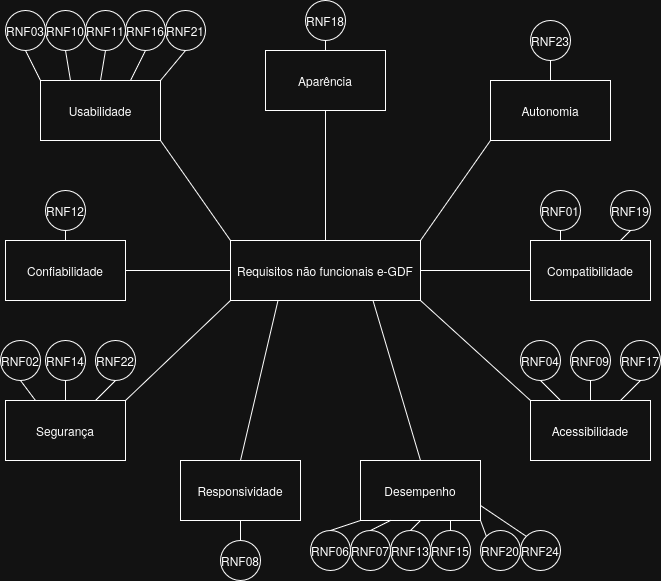

The diagram above was exported from draw.io. Its source (the exported page's mxGraphModel, read from the mxfile embedded in the PNG):
<mxGraphModel dx="1373" dy="798" grid="1" gridSize="10" guides="1" tooltips="1" connect="1" arrows="1" fold="1" page="1" pageScale="1" pageWidth="827" pageHeight="1169" math="0" shadow="0">
  <root>
    <mxCell id="0" />
    <mxCell id="1" parent="0" />
    <mxCell id="VRt5tsBXolVS5jv5EkV--1" value="Requisitos não funcionais e-GDF" style="rounded=0;whiteSpace=wrap;html=1;" vertex="1" parent="1">
      <mxGeometry x="310" y="260" width="190" height="60" as="geometry" />
    </mxCell>
    <mxCell id="VRt5tsBXolVS5jv5EkV--2" value="Usabilidade" style="rounded=0;whiteSpace=wrap;html=1;" vertex="1" parent="1">
      <mxGeometry x="120" y="100" width="120" height="60" as="geometry" />
    </mxCell>
    <mxCell id="VRt5tsBXolVS5jv5EkV--4" value="RNF10" style="ellipse;whiteSpace=wrap;html=1;aspect=fixed;" vertex="1" parent="1">
      <mxGeometry x="125" y="30" width="40" height="40" as="geometry" />
    </mxCell>
    <mxCell id="VRt5tsBXolVS5jv5EkV--5" value="RNF11" style="ellipse;whiteSpace=wrap;html=1;aspect=fixed;" vertex="1" parent="1">
      <mxGeometry x="165" y="30" width="40" height="40" as="geometry" />
    </mxCell>
    <mxCell id="VRt5tsBXolVS5jv5EkV--6" value="RNF16" style="ellipse;whiteSpace=wrap;html=1;aspect=fixed;" vertex="1" parent="1">
      <mxGeometry x="205" y="30" width="40" height="40" as="geometry" />
    </mxCell>
    <mxCell id="VRt5tsBXolVS5jv5EkV--7" value="RNF21" style="ellipse;whiteSpace=wrap;html=1;aspect=fixed;" vertex="1" parent="1">
      <mxGeometry x="245" y="30" width="40" height="40" as="geometry" />
    </mxCell>
    <mxCell id="VRt5tsBXolVS5jv5EkV--8" value="RNF03" style="ellipse;whiteSpace=wrap;html=1;aspect=fixed;" vertex="1" parent="1">
      <mxGeometry x="85" y="30" width="40" height="40" as="geometry" />
    </mxCell>
    <mxCell id="VRt5tsBXolVS5jv5EkV--16" value="Segurança" style="rounded=0;whiteSpace=wrap;html=1;" vertex="1" parent="1">
      <mxGeometry x="85" y="420" width="120" height="60" as="geometry" />
    </mxCell>
    <mxCell id="VRt5tsBXolVS5jv5EkV--17" value="Desempenho" style="rounded=0;whiteSpace=wrap;html=1;" vertex="1" parent="1">
      <mxGeometry x="440" y="480" width="120" height="60" as="geometry" />
    </mxCell>
    <mxCell id="VRt5tsBXolVS5jv5EkV--18" value="Compatibilidade" style="rounded=0;whiteSpace=wrap;html=1;" vertex="1" parent="1">
      <mxGeometry x="610" y="260" width="120" height="60" as="geometry" />
    </mxCell>
    <mxCell id="VRt5tsBXolVS5jv5EkV--19" value="Acessibilidade" style="rounded=0;whiteSpace=wrap;html=1;" vertex="1" parent="1">
      <mxGeometry x="610" y="420" width="120" height="60" as="geometry" />
    </mxCell>
    <mxCell id="VRt5tsBXolVS5jv5EkV--20" value="Responsividade" style="rounded=0;whiteSpace=wrap;html=1;" vertex="1" parent="1">
      <mxGeometry x="260" y="480" width="120" height="60" as="geometry" />
    </mxCell>
    <mxCell id="VRt5tsBXolVS5jv5EkV--21" value="Confiabilidade" style="rounded=0;whiteSpace=wrap;html=1;" vertex="1" parent="1">
      <mxGeometry x="85" y="260" width="120" height="60" as="geometry" />
    </mxCell>
    <mxCell id="VRt5tsBXolVS5jv5EkV--22" value="Autonomia" style="rounded=0;whiteSpace=wrap;html=1;" vertex="1" parent="1">
      <mxGeometry x="570" y="100" width="120" height="60" as="geometry" />
    </mxCell>
    <mxCell id="VRt5tsBXolVS5jv5EkV--23" value="Aparência" style="rounded=0;whiteSpace=wrap;html=1;" vertex="1" parent="1">
      <mxGeometry x="345" y="70" width="120" height="60" as="geometry" />
    </mxCell>
    <mxCell id="VRt5tsBXolVS5jv5EkV--25" value="" style="endArrow=none;html=1;rounded=0;entryX=1;entryY=1;entryDx=0;entryDy=0;exitX=0;exitY=0;exitDx=0;exitDy=0;" edge="1" parent="1" source="VRt5tsBXolVS5jv5EkV--1" target="VRt5tsBXolVS5jv5EkV--2">
      <mxGeometry width="50" height="50" relative="1" as="geometry">
        <mxPoint x="520" y="330" as="sourcePoint" />
        <mxPoint x="570" y="280" as="targetPoint" />
        <Array as="points" />
      </mxGeometry>
    </mxCell>
    <mxCell id="VRt5tsBXolVS5jv5EkV--26" value="" style="endArrow=none;html=1;rounded=0;entryX=1;entryY=0.5;entryDx=0;entryDy=0;exitX=0;exitY=0.5;exitDx=0;exitDy=0;" edge="1" parent="1" source="VRt5tsBXolVS5jv5EkV--1" target="VRt5tsBXolVS5jv5EkV--21">
      <mxGeometry width="50" height="50" relative="1" as="geometry">
        <mxPoint x="520" y="330" as="sourcePoint" />
        <mxPoint x="570" y="280" as="targetPoint" />
      </mxGeometry>
    </mxCell>
    <mxCell id="VRt5tsBXolVS5jv5EkV--27" value="" style="endArrow=none;html=1;rounded=0;exitX=1;exitY=0;exitDx=0;exitDy=0;entryX=0;entryY=1;entryDx=0;entryDy=0;" edge="1" parent="1" source="VRt5tsBXolVS5jv5EkV--16" target="VRt5tsBXolVS5jv5EkV--1">
      <mxGeometry width="50" height="50" relative="1" as="geometry">
        <mxPoint x="520" y="330" as="sourcePoint" />
        <mxPoint x="570" y="280" as="targetPoint" />
      </mxGeometry>
    </mxCell>
    <mxCell id="VRt5tsBXolVS5jv5EkV--28" value="" style="endArrow=none;html=1;rounded=0;exitX=0.5;exitY=0;exitDx=0;exitDy=0;entryX=0.25;entryY=1;entryDx=0;entryDy=0;" edge="1" parent="1" source="VRt5tsBXolVS5jv5EkV--20" target="VRt5tsBXolVS5jv5EkV--1">
      <mxGeometry width="50" height="50" relative="1" as="geometry">
        <mxPoint x="520" y="330" as="sourcePoint" />
        <mxPoint x="570" y="280" as="targetPoint" />
      </mxGeometry>
    </mxCell>
    <mxCell id="VRt5tsBXolVS5jv5EkV--29" value="" style="endArrow=none;html=1;rounded=0;exitX=0.5;exitY=0;exitDx=0;exitDy=0;entryX=0.75;entryY=1;entryDx=0;entryDy=0;" edge="1" parent="1" source="VRt5tsBXolVS5jv5EkV--17" target="VRt5tsBXolVS5jv5EkV--1">
      <mxGeometry width="50" height="50" relative="1" as="geometry">
        <mxPoint x="520" y="330" as="sourcePoint" />
        <mxPoint x="570" y="280" as="targetPoint" />
      </mxGeometry>
    </mxCell>
    <mxCell id="VRt5tsBXolVS5jv5EkV--30" value="" style="endArrow=none;html=1;rounded=0;entryX=1;entryY=1;entryDx=0;entryDy=0;exitX=0;exitY=0;exitDx=0;exitDy=0;" edge="1" parent="1" source="VRt5tsBXolVS5jv5EkV--19" target="VRt5tsBXolVS5jv5EkV--1">
      <mxGeometry width="50" height="50" relative="1" as="geometry">
        <mxPoint x="500" y="390" as="sourcePoint" />
        <mxPoint x="550" y="340" as="targetPoint" />
      </mxGeometry>
    </mxCell>
    <mxCell id="VRt5tsBXolVS5jv5EkV--31" value="" style="endArrow=none;html=1;rounded=0;exitX=1;exitY=0.5;exitDx=0;exitDy=0;entryX=0;entryY=0.5;entryDx=0;entryDy=0;" edge="1" parent="1" source="VRt5tsBXolVS5jv5EkV--1" target="VRt5tsBXolVS5jv5EkV--18">
      <mxGeometry width="50" height="50" relative="1" as="geometry">
        <mxPoint x="520" y="330" as="sourcePoint" />
        <mxPoint x="570" y="280" as="targetPoint" />
      </mxGeometry>
    </mxCell>
    <mxCell id="VRt5tsBXolVS5jv5EkV--32" value="" style="endArrow=none;html=1;rounded=0;exitX=1;exitY=0;exitDx=0;exitDy=0;entryX=0;entryY=1;entryDx=0;entryDy=0;" edge="1" parent="1" source="VRt5tsBXolVS5jv5EkV--1" target="VRt5tsBXolVS5jv5EkV--22">
      <mxGeometry width="50" height="50" relative="1" as="geometry">
        <mxPoint x="520" y="330" as="sourcePoint" />
        <mxPoint x="570" y="280" as="targetPoint" />
      </mxGeometry>
    </mxCell>
    <mxCell id="VRt5tsBXolVS5jv5EkV--33" value="" style="endArrow=none;html=1;rounded=0;entryX=0.5;entryY=1;entryDx=0;entryDy=0;exitX=0.5;exitY=0;exitDx=0;exitDy=0;" edge="1" parent="1" source="VRt5tsBXolVS5jv5EkV--1" target="VRt5tsBXolVS5jv5EkV--23">
      <mxGeometry width="50" height="50" relative="1" as="geometry">
        <mxPoint x="520" y="330" as="sourcePoint" />
        <mxPoint x="570" y="280" as="targetPoint" />
      </mxGeometry>
    </mxCell>
    <mxCell id="VRt5tsBXolVS5jv5EkV--35" value="RNF01" style="ellipse;whiteSpace=wrap;html=1;aspect=fixed;" vertex="1" parent="1">
      <mxGeometry x="620" y="210" width="40" height="40" as="geometry" />
    </mxCell>
    <mxCell id="VRt5tsBXolVS5jv5EkV--36" value="RNF19" style="ellipse;whiteSpace=wrap;html=1;aspect=fixed;" vertex="1" parent="1">
      <mxGeometry x="690" y="210" width="40" height="40" as="geometry" />
    </mxCell>
    <mxCell id="VRt5tsBXolVS5jv5EkV--37" value="RNF23" style="ellipse;whiteSpace=wrap;html=1;aspect=fixed;" vertex="1" parent="1">
      <mxGeometry x="610" y="40" width="40" height="40" as="geometry" />
    </mxCell>
    <mxCell id="VRt5tsBXolVS5jv5EkV--38" value="RNF18" style="ellipse;whiteSpace=wrap;html=1;aspect=fixed;" vertex="1" parent="1">
      <mxGeometry x="385" y="20" width="40" height="40" as="geometry" />
    </mxCell>
    <mxCell id="VRt5tsBXolVS5jv5EkV--39" value="RNF08" style="ellipse;whiteSpace=wrap;html=1;aspect=fixed;" vertex="1" parent="1">
      <mxGeometry x="300" y="560" width="40" height="40" as="geometry" />
    </mxCell>
    <mxCell id="VRt5tsBXolVS5jv5EkV--40" value="RNF12" style="ellipse;whiteSpace=wrap;html=1;aspect=fixed;direction=south;" vertex="1" parent="1">
      <mxGeometry x="125" y="210" width="40" height="40" as="geometry" />
    </mxCell>
    <mxCell id="VRt5tsBXolVS5jv5EkV--41" value="RNF02" style="ellipse;whiteSpace=wrap;html=1;aspect=fixed;" vertex="1" parent="1">
      <mxGeometry x="80" y="360" width="40" height="40" as="geometry" />
    </mxCell>
    <mxCell id="VRt5tsBXolVS5jv5EkV--42" value="RNF22" style="ellipse;whiteSpace=wrap;html=1;aspect=fixed;" vertex="1" parent="1">
      <mxGeometry x="175" y="360" width="40" height="40" as="geometry" />
    </mxCell>
    <mxCell id="VRt5tsBXolVS5jv5EkV--43" value="RNF14" style="ellipse;whiteSpace=wrap;html=1;aspect=fixed;" vertex="1" parent="1">
      <mxGeometry x="125" y="360" width="40" height="40" as="geometry" />
    </mxCell>
    <mxCell id="VRt5tsBXolVS5jv5EkV--44" value="RNF04" style="ellipse;whiteSpace=wrap;html=1;aspect=fixed;" vertex="1" parent="1">
      <mxGeometry x="600" y="360" width="40" height="40" as="geometry" />
    </mxCell>
    <mxCell id="VRt5tsBXolVS5jv5EkV--45" value="RNF09" style="ellipse;whiteSpace=wrap;html=1;aspect=fixed;" vertex="1" parent="1">
      <mxGeometry x="650" y="360" width="40" height="40" as="geometry" />
    </mxCell>
    <mxCell id="VRt5tsBXolVS5jv5EkV--46" value="RNF17" style="ellipse;whiteSpace=wrap;html=1;aspect=fixed;" vertex="1" parent="1">
      <mxGeometry x="700" y="360" width="40" height="40" as="geometry" />
    </mxCell>
    <mxCell id="VRt5tsBXolVS5jv5EkV--48" value="RNF13" style="ellipse;whiteSpace=wrap;html=1;aspect=fixed;" vertex="1" parent="1">
      <mxGeometry x="470" y="550" width="40" height="40" as="geometry" />
    </mxCell>
    <mxCell id="VRt5tsBXolVS5jv5EkV--49" value="RNF15" style="ellipse;whiteSpace=wrap;html=1;aspect=fixed;" vertex="1" parent="1">
      <mxGeometry x="510" y="550" width="40" height="40" as="geometry" />
    </mxCell>
    <mxCell id="VRt5tsBXolVS5jv5EkV--50" value="RNF20" style="ellipse;whiteSpace=wrap;html=1;aspect=fixed;" vertex="1" parent="1">
      <mxGeometry x="560" y="550" width="40" height="40" as="geometry" />
    </mxCell>
    <mxCell id="VRt5tsBXolVS5jv5EkV--51" value="RNF24" style="ellipse;whiteSpace=wrap;html=1;aspect=fixed;" vertex="1" parent="1">
      <mxGeometry x="600" y="550" width="40" height="40" as="geometry" />
    </mxCell>
    <mxCell id="VRt5tsBXolVS5jv5EkV--52" value="RNF07" style="ellipse;whiteSpace=wrap;html=1;aspect=fixed;" vertex="1" parent="1">
      <mxGeometry x="430" y="550" width="40" height="40" as="geometry" />
    </mxCell>
    <mxCell id="VRt5tsBXolVS5jv5EkV--53" value="RNF06" style="ellipse;whiteSpace=wrap;html=1;aspect=fixed;" vertex="1" parent="1">
      <mxGeometry x="390" y="550" width="40" height="40" as="geometry" />
    </mxCell>
    <mxCell id="VRt5tsBXolVS5jv5EkV--55" value="" style="endArrow=none;html=1;rounded=0;entryX=0.5;entryY=1;entryDx=0;entryDy=0;exitX=0;exitY=0;exitDx=0;exitDy=0;" edge="1" parent="1" source="VRt5tsBXolVS5jv5EkV--2" target="VRt5tsBXolVS5jv5EkV--8">
      <mxGeometry width="50" height="50" relative="1" as="geometry">
        <mxPoint x="80" y="160" as="sourcePoint" />
        <mxPoint x="130" y="110" as="targetPoint" />
      </mxGeometry>
    </mxCell>
    <mxCell id="VRt5tsBXolVS5jv5EkV--56" value="" style="endArrow=none;html=1;rounded=0;entryX=0.5;entryY=1;entryDx=0;entryDy=0;exitX=0.25;exitY=0;exitDx=0;exitDy=0;" edge="1" parent="1" source="VRt5tsBXolVS5jv5EkV--2" target="VRt5tsBXolVS5jv5EkV--4">
      <mxGeometry width="50" height="50" relative="1" as="geometry">
        <mxPoint x="30" y="180" as="sourcePoint" />
        <mxPoint x="80" y="130" as="targetPoint" />
      </mxGeometry>
    </mxCell>
    <mxCell id="VRt5tsBXolVS5jv5EkV--57" value="" style="endArrow=none;html=1;rounded=0;entryX=0.5;entryY=1;entryDx=0;entryDy=0;exitX=0.5;exitY=0;exitDx=0;exitDy=0;" edge="1" parent="1" source="VRt5tsBXolVS5jv5EkV--2" target="VRt5tsBXolVS5jv5EkV--5">
      <mxGeometry width="50" height="50" relative="1" as="geometry">
        <mxPoint x="310" y="330" as="sourcePoint" />
        <mxPoint x="360" y="280" as="targetPoint" />
      </mxGeometry>
    </mxCell>
    <mxCell id="VRt5tsBXolVS5jv5EkV--58" value="" style="endArrow=none;html=1;rounded=0;entryX=0.5;entryY=1;entryDx=0;entryDy=0;exitX=0.75;exitY=0;exitDx=0;exitDy=0;" edge="1" parent="1" source="VRt5tsBXolVS5jv5EkV--2" target="VRt5tsBXolVS5jv5EkV--6">
      <mxGeometry width="50" height="50" relative="1" as="geometry">
        <mxPoint x="60" y="220" as="sourcePoint" />
        <mxPoint x="110" y="170" as="targetPoint" />
      </mxGeometry>
    </mxCell>
    <mxCell id="VRt5tsBXolVS5jv5EkV--59" value="" style="endArrow=none;html=1;rounded=0;entryX=0.5;entryY=1;entryDx=0;entryDy=0;exitX=1;exitY=0;exitDx=0;exitDy=0;" edge="1" parent="1" source="VRt5tsBXolVS5jv5EkV--2" target="VRt5tsBXolVS5jv5EkV--7">
      <mxGeometry width="50" height="50" relative="1" as="geometry">
        <mxPoint x="60" y="230" as="sourcePoint" />
        <mxPoint x="110" y="180" as="targetPoint" />
      </mxGeometry>
    </mxCell>
    <mxCell id="VRt5tsBXolVS5jv5EkV--60" value="" style="endArrow=none;html=1;rounded=0;entryX=1;entryY=0.5;entryDx=0;entryDy=0;" edge="1" parent="1" source="VRt5tsBXolVS5jv5EkV--21" target="VRt5tsBXolVS5jv5EkV--40">
      <mxGeometry width="50" height="50" relative="1" as="geometry">
        <mxPoint x="310" y="330" as="sourcePoint" />
        <mxPoint x="360" y="280" as="targetPoint" />
      </mxGeometry>
    </mxCell>
    <mxCell id="VRt5tsBXolVS5jv5EkV--61" value="" style="endArrow=none;html=1;rounded=0;entryX=0.5;entryY=1;entryDx=0;entryDy=0;exitX=0.25;exitY=0;exitDx=0;exitDy=0;" edge="1" parent="1" source="VRt5tsBXolVS5jv5EkV--16" target="VRt5tsBXolVS5jv5EkV--41">
      <mxGeometry width="50" height="50" relative="1" as="geometry">
        <mxPoint x="20" y="460" as="sourcePoint" />
        <mxPoint x="70" y="410" as="targetPoint" />
      </mxGeometry>
    </mxCell>
    <mxCell id="VRt5tsBXolVS5jv5EkV--62" value="" style="endArrow=none;html=1;rounded=0;entryX=0.5;entryY=1;entryDx=0;entryDy=0;exitX=0.5;exitY=0;exitDx=0;exitDy=0;" edge="1" parent="1" source="VRt5tsBXolVS5jv5EkV--16" target="VRt5tsBXolVS5jv5EkV--43">
      <mxGeometry width="50" height="50" relative="1" as="geometry">
        <mxPoint x="10" y="600" as="sourcePoint" />
        <mxPoint x="60" y="550" as="targetPoint" />
      </mxGeometry>
    </mxCell>
    <mxCell id="VRt5tsBXolVS5jv5EkV--63" value="" style="endArrow=none;html=1;rounded=0;entryX=0.5;entryY=1;entryDx=0;entryDy=0;exitX=0.75;exitY=0;exitDx=0;exitDy=0;" edge="1" parent="1" source="VRt5tsBXolVS5jv5EkV--16" target="VRt5tsBXolVS5jv5EkV--42">
      <mxGeometry width="50" height="50" relative="1" as="geometry">
        <mxPoint x="130" y="610" as="sourcePoint" />
        <mxPoint x="180" y="560" as="targetPoint" />
      </mxGeometry>
    </mxCell>
    <mxCell id="VRt5tsBXolVS5jv5EkV--64" value="" style="endArrow=none;html=1;rounded=0;entryX=0.5;entryY=1;entryDx=0;entryDy=0;exitX=0.5;exitY=0;exitDx=0;exitDy=0;" edge="1" parent="1" source="VRt5tsBXolVS5jv5EkV--39" target="VRt5tsBXolVS5jv5EkV--20">
      <mxGeometry width="50" height="50" relative="1" as="geometry">
        <mxPoint x="150" y="620" as="sourcePoint" />
        <mxPoint x="200" y="570" as="targetPoint" />
      </mxGeometry>
    </mxCell>
    <mxCell id="VRt5tsBXolVS5jv5EkV--65" value="" style="endArrow=none;html=1;rounded=0;entryX=0;entryY=1;entryDx=0;entryDy=0;exitX=0.5;exitY=0;exitDx=0;exitDy=0;" edge="1" parent="1" source="VRt5tsBXolVS5jv5EkV--53" target="VRt5tsBXolVS5jv5EkV--17">
      <mxGeometry width="50" height="50" relative="1" as="geometry">
        <mxPoint x="400" y="670" as="sourcePoint" />
        <mxPoint x="450" y="620" as="targetPoint" />
      </mxGeometry>
    </mxCell>
    <mxCell id="VRt5tsBXolVS5jv5EkV--66" value="" style="endArrow=none;html=1;rounded=0;entryX=0.75;entryY=1;entryDx=0;entryDy=0;exitX=0.5;exitY=0;exitDx=0;exitDy=0;" edge="1" parent="1" source="VRt5tsBXolVS5jv5EkV--49" target="VRt5tsBXolVS5jv5EkV--17">
      <mxGeometry width="50" height="50" relative="1" as="geometry">
        <mxPoint x="530" y="560" as="sourcePoint" />
        <mxPoint x="570" y="630" as="targetPoint" />
      </mxGeometry>
    </mxCell>
    <mxCell id="VRt5tsBXolVS5jv5EkV--67" value="" style="endArrow=none;html=1;rounded=0;entryX=0.5;entryY=1;entryDx=0;entryDy=0;exitX=0.5;exitY=0;exitDx=0;exitDy=0;" edge="1" parent="1" source="VRt5tsBXolVS5jv5EkV--48" target="VRt5tsBXolVS5jv5EkV--17">
      <mxGeometry width="50" height="50" relative="1" as="geometry">
        <mxPoint x="620" y="680" as="sourcePoint" />
        <mxPoint x="670" y="630" as="targetPoint" />
      </mxGeometry>
    </mxCell>
    <mxCell id="VRt5tsBXolVS5jv5EkV--68" value="" style="endArrow=none;html=1;rounded=0;entryX=1;entryY=0.75;entryDx=0;entryDy=0;exitX=0;exitY=0;exitDx=0;exitDy=0;" edge="1" parent="1" source="VRt5tsBXolVS5jv5EkV--51" target="VRt5tsBXolVS5jv5EkV--17">
      <mxGeometry width="50" height="50" relative="1" as="geometry">
        <mxPoint x="670" y="590" as="sourcePoint" />
        <mxPoint x="720" y="540" as="targetPoint" />
      </mxGeometry>
    </mxCell>
    <mxCell id="VRt5tsBXolVS5jv5EkV--69" value="" style="endArrow=none;html=1;rounded=0;entryX=1;entryY=1;entryDx=0;entryDy=0;exitX=0;exitY=0;exitDx=0;exitDy=0;" edge="1" parent="1" source="VRt5tsBXolVS5jv5EkV--50" target="VRt5tsBXolVS5jv5EkV--17">
      <mxGeometry width="50" height="50" relative="1" as="geometry">
        <mxPoint x="730" y="610" as="sourcePoint" />
        <mxPoint x="780" y="560" as="targetPoint" />
      </mxGeometry>
    </mxCell>
    <mxCell id="VRt5tsBXolVS5jv5EkV--70" value="" style="endArrow=none;html=1;rounded=0;entryX=0.25;entryY=1;entryDx=0;entryDy=0;exitX=0.5;exitY=0;exitDx=0;exitDy=0;" edge="1" parent="1" source="VRt5tsBXolVS5jv5EkV--52" target="VRt5tsBXolVS5jv5EkV--17">
      <mxGeometry width="50" height="50" relative="1" as="geometry">
        <mxPoint x="780" y="670" as="sourcePoint" />
        <mxPoint x="830" y="620" as="targetPoint" />
      </mxGeometry>
    </mxCell>
    <mxCell id="VRt5tsBXolVS5jv5EkV--72" value="" style="endArrow=none;html=1;rounded=0;entryX=0.5;entryY=1;entryDx=0;entryDy=0;exitX=0.25;exitY=0;exitDx=0;exitDy=0;" edge="1" parent="1" source="VRt5tsBXolVS5jv5EkV--19" target="VRt5tsBXolVS5jv5EkV--44">
      <mxGeometry width="50" height="50" relative="1" as="geometry">
        <mxPoint x="590" y="400" as="sourcePoint" />
        <mxPoint x="640" y="350" as="targetPoint" />
      </mxGeometry>
    </mxCell>
    <mxCell id="VRt5tsBXolVS5jv5EkV--73" value="" style="endArrow=none;html=1;rounded=0;exitX=0.5;exitY=0;exitDx=0;exitDy=0;entryX=0.5;entryY=1;entryDx=0;entryDy=0;" edge="1" parent="1" source="VRt5tsBXolVS5jv5EkV--19" target="VRt5tsBXolVS5jv5EkV--45">
      <mxGeometry width="50" height="50" relative="1" as="geometry">
        <mxPoint x="680" y="400" as="sourcePoint" />
        <mxPoint x="700" y="360" as="targetPoint" />
      </mxGeometry>
    </mxCell>
    <mxCell id="VRt5tsBXolVS5jv5EkV--74" value="" style="endArrow=none;html=1;rounded=0;entryX=0.5;entryY=1;entryDx=0;entryDy=0;exitX=0.75;exitY=0;exitDx=0;exitDy=0;" edge="1" parent="1" source="VRt5tsBXolVS5jv5EkV--19" target="VRt5tsBXolVS5jv5EkV--46">
      <mxGeometry width="50" height="50" relative="1" as="geometry">
        <mxPoint x="760" y="410" as="sourcePoint" />
        <mxPoint x="810" y="360" as="targetPoint" />
      </mxGeometry>
    </mxCell>
    <mxCell id="VRt5tsBXolVS5jv5EkV--75" value="" style="endArrow=none;html=1;rounded=0;entryX=0.5;entryY=1;entryDx=0;entryDy=0;exitX=0.75;exitY=0;exitDx=0;exitDy=0;" edge="1" parent="1" source="VRt5tsBXolVS5jv5EkV--18" target="VRt5tsBXolVS5jv5EkV--36">
      <mxGeometry width="50" height="50" relative="1" as="geometry">
        <mxPoint x="580" y="260" as="sourcePoint" />
        <mxPoint x="630" y="210" as="targetPoint" />
      </mxGeometry>
    </mxCell>
    <mxCell id="VRt5tsBXolVS5jv5EkV--76" value="" style="endArrow=none;html=1;rounded=0;entryX=0.5;entryY=1;entryDx=0;entryDy=0;exitX=0.25;exitY=0;exitDx=0;exitDy=0;" edge="1" parent="1" source="VRt5tsBXolVS5jv5EkV--18" target="VRt5tsBXolVS5jv5EkV--35">
      <mxGeometry width="50" height="50" relative="1" as="geometry">
        <mxPoint x="580" y="240" as="sourcePoint" />
        <mxPoint x="630" y="190" as="targetPoint" />
      </mxGeometry>
    </mxCell>
    <mxCell id="VRt5tsBXolVS5jv5EkV--77" value="" style="endArrow=none;html=1;rounded=0;entryX=0.5;entryY=1;entryDx=0;entryDy=0;exitX=0.5;exitY=0;exitDx=0;exitDy=0;" edge="1" parent="1" source="VRt5tsBXolVS5jv5EkV--23" target="VRt5tsBXolVS5jv5EkV--38">
      <mxGeometry width="50" height="50" relative="1" as="geometry">
        <mxPoint x="420" y="60" as="sourcePoint" />
        <mxPoint x="470" y="10" as="targetPoint" />
      </mxGeometry>
    </mxCell>
    <mxCell id="VRt5tsBXolVS5jv5EkV--78" value="" style="endArrow=none;html=1;rounded=0;entryX=0.5;entryY=1;entryDx=0;entryDy=0;exitX=0.5;exitY=0;exitDx=0;exitDy=0;" edge="1" parent="1" source="VRt5tsBXolVS5jv5EkV--22" target="VRt5tsBXolVS5jv5EkV--37">
      <mxGeometry width="50" height="50" relative="1" as="geometry">
        <mxPoint x="670" y="100" as="sourcePoint" />
        <mxPoint x="720" y="50" as="targetPoint" />
      </mxGeometry>
    </mxCell>
  </root>
</mxGraphModel>